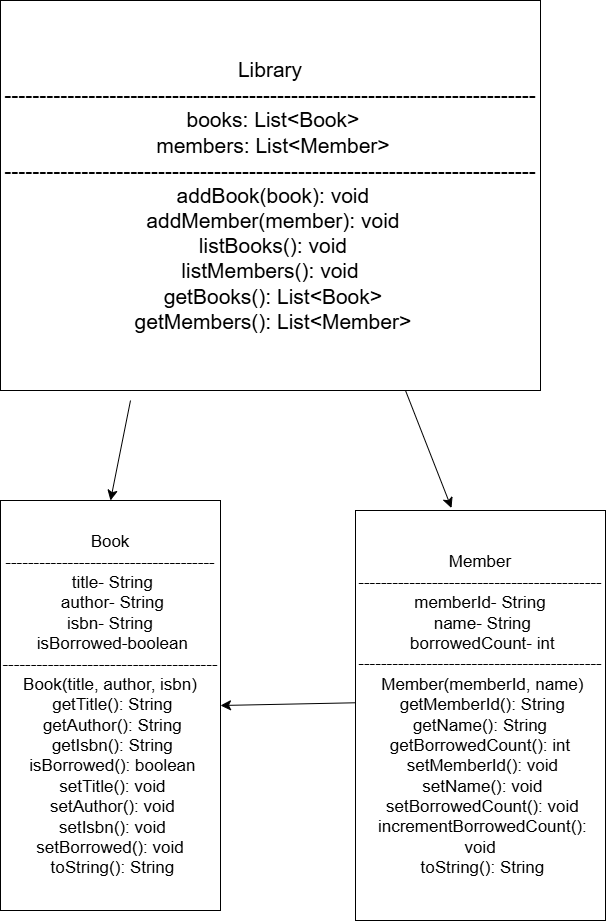

The diagram above was exported from draw.io. Its source (the exported page's mxGraphModel, read from the mxfile embedded in the PNG):
<mxGraphModel dx="1060" dy="782" grid="1" gridSize="10" guides="1" tooltips="1" connect="1" arrows="1" fold="1" page="1" pageScale="1" pageWidth="850" pageHeight="1100" math="0" shadow="0">
  <root>
    <mxCell id="0" />
    <mxCell id="1" parent="0" />
    <mxCell id="zhiohW9EhmnL9eCdNnxW-1" parent="1" style="whiteSpace=wrap;html=1;align=center;fontSize=17;fontStyle=0;fontFamily=Helvetica;" value="&lt;div&gt;&lt;span style=&quot;font-size: 17px;&quot;&gt;Book&lt;/span&gt;&lt;/div&gt;&lt;div&gt;-------------------------------------&lt;/div&gt;&lt;div&gt;&lt;span style=&quot;font-size: 17px;&quot;&gt;&amp;nbsp;title- String&lt;/span&gt;&lt;/div&gt;&lt;div&gt;&lt;span style=&quot;font-size: 17px;&quot;&gt;&amp;nbsp;author- String&lt;/span&gt;&lt;/div&gt;&lt;div&gt;&lt;span style=&quot;font-size: 17px;&quot;&gt;isbn- String&lt;/span&gt;&lt;/div&gt;&lt;div&gt;&lt;span style=&quot;font-size: 17px;&quot;&gt;&amp;nbsp;isBorrowed-boolean&lt;/span&gt;&lt;/div&gt;&lt;div&gt;&lt;span style=&quot;font-size: 17px;&quot;&gt;--------------------------------------&lt;/span&gt;&lt;/div&gt;&lt;div&gt;&lt;span style=&quot;font-size: 17px;&quot;&gt;Book(title, author, isbn)&lt;/span&gt;&lt;/div&gt;&lt;div&gt;&lt;span style=&quot;font-size: 17px;&quot;&gt;&amp;nbsp;getTitle(): String&lt;/span&gt;&lt;/div&gt;&lt;div&gt;&lt;span style=&quot;font-size: 17px;&quot;&gt;&amp;nbsp;getAuthor(): String&lt;/span&gt;&lt;/div&gt;&lt;div&gt;&lt;span style=&quot;font-size: 17px;&quot;&gt;&amp;nbsp;getIsbn(): String&lt;/span&gt;&lt;/div&gt;&lt;div&gt;&lt;span style=&quot;font-size: 17px;&quot;&gt;&amp;nbsp;isBorrowed(): boolean&lt;/span&gt;&lt;/div&gt;&lt;div&gt;&lt;span style=&quot;font-size: 17px;&quot;&gt;&amp;nbsp;setTitle(): void&lt;/span&gt;&lt;/div&gt;&lt;div&gt;&lt;span style=&quot;font-size: 17px;&quot;&gt;&amp;nbsp;setAuthor(): void&lt;/span&gt;&lt;/div&gt;&lt;div&gt;&lt;span style=&quot;font-size: 17px;&quot;&gt;&amp;nbsp;setIsbn(): void&lt;/span&gt;&lt;/div&gt;&lt;div&gt;&lt;span style=&quot;font-size: 17px;&quot;&gt;setBorrowed(): void&lt;/span&gt;&lt;/div&gt;&lt;div&gt;&lt;span style=&quot;font-size: 17px;&quot;&gt;&amp;nbsp;toString(): String&lt;/span&gt;&lt;/div&gt;" vertex="1">
      <mxGeometry height="410" width="220" x="70" y="540" as="geometry" />
    </mxCell>
    <mxCell id="zhiohW9EhmnL9eCdNnxW-14" edge="1" parent="1" source="zhiohW9EhmnL9eCdNnxW-2" style="edgeStyle=none;curved=1;rounded=0;curveGeometry=1;orthogonalLoop=1;jettySize=auto;html=1;entryX=1;entryY=0.5;entryDx=0;entryDy=0;fontSize=12;defaultLabelBackgroundColor=page;labelPadding=0 4;startSize=8;endSize=8;exitX=-0.003;exitY=0.469;exitDx=0;exitDy=0;exitPerimeter=0;" target="zhiohW9EhmnL9eCdNnxW-1">
      <mxGeometry relative="1" as="geometry" />
    </mxCell>
    <mxCell id="zhiohW9EhmnL9eCdNnxW-2" parent="1" style="whiteSpace=wrap;html=1;fontSize=17;" value="&lt;div&gt;&lt;span style=&quot;font-size: 17px;&quot;&gt;Member&lt;/span&gt;&lt;/div&gt;&lt;div&gt;&lt;span style=&quot;font-size: 17px;&quot;&gt;-------------------------------------------&lt;/span&gt;&lt;/div&gt;&lt;div&gt;&lt;span style=&quot;font-size: 17px;&quot;&gt;memberId- String&lt;/span&gt;&lt;/div&gt;&lt;div&gt;&lt;span style=&quot;font-size: 17px;&quot;&gt;&amp;nbsp;name- String&lt;/span&gt;&lt;/div&gt;&lt;div&gt;&lt;span style=&quot;font-size: 17px;&quot;&gt;&amp;nbsp;borrowedCount- int&lt;/span&gt;&lt;/div&gt;&lt;div&gt;&lt;span style=&quot;font-size: 17px;&quot;&gt;-------------------------------------------&lt;/span&gt;&lt;/div&gt;&lt;div&gt;&lt;span style=&quot;font-size: 17px;&quot;&gt;&amp;nbsp;Member(memberId, name)&lt;/span&gt;&lt;/div&gt;&lt;div&gt;&lt;span style=&quot;font-size: 17px;&quot;&gt;&amp;nbsp;getMemberId(): String&lt;/span&gt;&lt;/div&gt;&lt;div&gt;&lt;span style=&quot;font-size: 17px;&quot;&gt;getName(): String&lt;/span&gt;&lt;/div&gt;&lt;div&gt;&lt;span style=&quot;font-size: 17px;&quot;&gt;getBorrowedCount(): int&lt;/span&gt;&lt;/div&gt;&lt;div&gt;&lt;span style=&quot;font-size: 17px;&quot;&gt;&amp;nbsp;setMemberId(): void&lt;/span&gt;&lt;/div&gt;&lt;div&gt;&lt;span style=&quot;font-size: 17px;&quot;&gt;&amp;nbsp;setName(): void&lt;/span&gt;&lt;/div&gt;&lt;div&gt;&lt;span style=&quot;font-size: 17px;&quot;&gt;&amp;nbsp;setBorrowedCount(): void&lt;/span&gt;&lt;/div&gt;&lt;div&gt;&lt;span style=&quot;font-size: 17px;&quot;&gt;&amp;nbsp;incrementBorrowedCount(): void&lt;/span&gt;&lt;/div&gt;&lt;div&gt;&lt;span style=&quot;font-size: 17px;&quot;&gt;&amp;nbsp;toString(): String&lt;/span&gt;&lt;/div&gt;" vertex="1">
      <mxGeometry height="410" width="250" x="425" y="550" as="geometry" />
    </mxCell>
    <mxCell id="zhiohW9EhmnL9eCdNnxW-7" parent="1" style="whiteSpace=wrap;html=1;fontSize=21;" value="&lt;div&gt;&lt;span style=&quot;font-size: 21px;&quot;&gt;Library&lt;/span&gt;&lt;/div&gt;&lt;div&gt;&lt;span style=&quot;font-size: 21px;&quot;&gt;----------------------------------------------------------------------------&lt;/span&gt;&lt;/div&gt;&lt;div&gt;&lt;span style=&quot;font-size: 21px;&quot;&gt;&amp;nbsp;books: List&amp;lt;Book&amp;gt;&lt;/span&gt;&lt;/div&gt;&lt;div&gt;&lt;span style=&quot;font-size: 21px;&quot;&gt;&amp;nbsp;members: List&amp;lt;Member&amp;gt;&lt;/span&gt;&lt;/div&gt;&lt;div&gt;&lt;span style=&quot;font-size: 21px;&quot;&gt;----------------------------------------------------------------------------&lt;/span&gt;&lt;/div&gt;&lt;div&gt;&lt;span style=&quot;font-size: 21px;&quot;&gt;&amp;nbsp;addBook(book): void&lt;/span&gt;&lt;/div&gt;&lt;div&gt;&lt;span style=&quot;font-size: 21px;&quot;&gt;&amp;nbsp;addMember(member): void&lt;/span&gt;&lt;/div&gt;&lt;div&gt;&lt;span style=&quot;font-size: 21px;&quot;&gt;&amp;nbsp;listBooks(): void&lt;/span&gt;&lt;/div&gt;&lt;div&gt;&lt;span style=&quot;font-size: 21px;&quot;&gt;listMembers(): void&lt;/span&gt;&lt;/div&gt;&lt;div&gt;&lt;span style=&quot;font-size: 21px;&quot;&gt;&amp;nbsp;getBooks(): List&amp;lt;Book&amp;gt;&lt;/span&gt;&lt;/div&gt;&lt;div&gt;&lt;span style=&quot;font-size: 21px;&quot;&gt;&amp;nbsp;getMembers(): List&amp;lt;Member&amp;gt;&lt;/span&gt;&lt;/div&gt;" vertex="1">
      <mxGeometry height="390" width="540" x="70" y="40" as="geometry" />
    </mxCell>
    <mxCell id="zhiohW9EhmnL9eCdNnxW-12" edge="1" parent="1" style="edgeStyle=none;orthogonalLoop=1;jettySize=auto;html=1;rounded=0;fontSize=12;defaultLabelBackgroundColor=page;labelPadding=0 4;startSize=8;endSize=8;curved=1;entryX=0.5;entryY=0;entryDx=0;entryDy=0;" target="zhiohW9EhmnL9eCdNnxW-1" value="">
      <mxGeometry relative="1" width="140" as="geometry">
        <Array as="points" />
        <mxPoint x="200" y="440" as="sourcePoint" />
        <mxPoint x="410" y="530" as="targetPoint" />
      </mxGeometry>
    </mxCell>
    <mxCell id="zhiohW9EhmnL9eCdNnxW-13" edge="1" parent="1" source="zhiohW9EhmnL9eCdNnxW-7" style="edgeStyle=none;curved=1;rounded=0;curveGeometry=1;orthogonalLoop=1;jettySize=auto;html=1;exitX=0.75;exitY=1;exitDx=0;exitDy=0;entryX=0.384;entryY=-0.006;entryDx=0;entryDy=0;entryPerimeter=0;fontSize=12;defaultLabelBackgroundColor=page;labelPadding=0 4;startSize=8;endSize=8;" target="zhiohW9EhmnL9eCdNnxW-2">
      <mxGeometry relative="1" as="geometry" />
    </mxCell>
  </root>
</mxGraphModel>